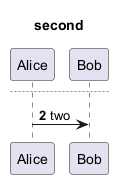

The diagram above was rendered by PlantUML. Its source (embedded in the PNG):
@startuml
autonumber
Alice -> Bob : one
newpage second
Alice -> Bob : two
@enduml